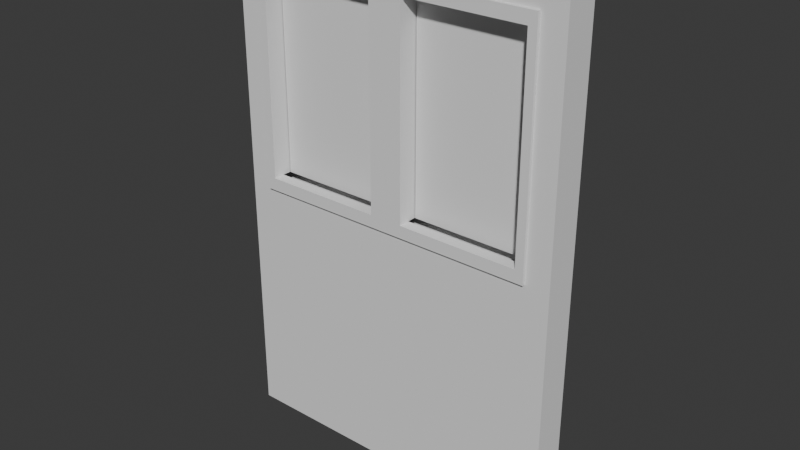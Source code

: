 # Source: WallWindowb4changes.blend  (saved by Blender 4.4.30; exported with 4.5.12 LTS)
import bpy
from mathutils import Matrix  # noqa: F401  (used for matrix-valued properties, if any)

bpy.ops.wm.read_factory_settings(use_empty=True)
scene = bpy.context.scene
scene.name = 'Scene'

# ---- collections
col_collection = bpy.data.collections.new('Collection'); scene.collection.children.link(col_collection)

# ---- world
world_world = bpy.data.worlds.new('World'); scene.world = world_world
world_world.use_nodes = True; world_world.node_tree.nodes.clear()
_N = world_world.node_tree.nodes; _L = world_world.node_tree.links
n0 = _N.new('ShaderNodeOutputWorld'); n0.name = 'World Output'; n0.location = (300, 300)
n1 = _N.new('ShaderNodeBackground'); n1.name = 'Background'; n1.location = (10, 300)
n1.inputs[0].default_value = (0.05088, 0.05088, 0.05088, 1.0)
_L.new(n1.outputs[0], n0.inputs[0])
n0.is_active_output = True
world_world.color = (0.05088, 0.05088, 0.05088)
world_world.sun_shadow_jitter_overblur = 0.0

# ---- meshes
me_cube_001 = bpy.data.meshes.new('Cube.001')
me_cube_001.from_pydata([(-1.0, -1.0, -1.0), (-1.0, -1.0, 1.0), (-1.0, 1.0, -1.0), (-1.0, 1.0, 1.0), (1.0, -1.0, -1.0), (1.0, -1.0, 1.0), (1.0, 1.0, -1.0), (1.0, 1.0, 1.0), (0.0, 1.0, -1.0), (0.0, 1.0, 1.0), (0.0, -1.0, -1.0), (0.0, -1.0, 1.0), (0.0, -1.0, 0.0), (0.0, 1.0, 0.0), (-1.0, -1.0, 0.0), (-1.0, 1.0, 0.0), (0.0, -1.0, 0.895), (0.0, 1.0, 0.895), (-0.8586, 1.0, 1.0), (-0.8586, -1.0, 1.0), (-0.8586, 1.0, -1.0), (-0.8586, -1.0, -1.0), (-0.8094, 1.0, 0.04913), (-0.8094, -1.0, 0.04913), (-1.0, -1.0, 0.895), (-1.0, 1.0, 0.895), (-0.8094, 1.0, 0.8459), (-0.8094, -1.0, 0.8459), (1.0, -1.0, 0.0), (1.0, 1.0, 0.0), (0.8586, 1.0, 1.0), (0.8586, -1.0, 1.0), (0.8586, 1.0, -1.0), (0.8586, -1.0, -1.0), (0.8094, 1.0, 0.04913), (0.8094, -1.0, 0.04913), (1.0, -1.0, 0.895), (1.0, 1.0, 0.895), (0.8094, 1.0, 0.8459), (0.8094, -1.0, 0.8459), (-0.04934, -1.0, -1.0), (-0.04934, -1.0, 1.0), (0.04934, -1.0, -1.0), (0.04934, -1.0, 1.0), (0.09847, -1.0, 0.04913), (0.09847, -1.0, 0.8459), (-1.0, 0.0, -1.0), (1.0, 0.0, -1.0), (0.0, 0.0, 1.0), (0.0, 0.0, -1.0), (-1.0, 0.0, 1.0), (-1.0, 0.0, 0.0), (-1.0, 0.0, 0.895), (-0.8586, 0.0, 1.0), (-0.8586, 0.0, -1.0), (1.0, 0.0, 1.0), (1.0, 0.0, 0.0), (1.0, 0.0, 0.895), (0.8586, 0.0, 1.0), (0.8586, 0.0, -1.0), (0.04934, 0.0, 1.0), (0.04934, 0.0, -1.0), (-0.04934, 0.0, 1.0), (-0.04934, 0.0, -1.0), (-0.04934, 1.0, -1.0), (-0.04934, 1.0, 1.0), (0.04934, 1.0, -1.0), (0.04934, 1.0, 1.0), (0.09847, 1.0, 0.04913), (0.09847, 1.0, 0.8459), (0.04934, 1.0, 0.0), (0.8586, 1.0, 0.0), (0.8586, 1.0, 0.895), (0.04934, 1.0, 0.895), (0.09847, 0.5185, 0.04913), (0.8094, 0.5185, 0.04913), (0.8094, 0.5185, 0.8459), (0.09847, 0.5185, 0.8459), (0.0, 1.182, 0.895), (0.0, 1.182, 0.0), (0.8586, 1.182, 0.895), (0.8586, 1.182, 0.0), (0.04934, 1.182, 0.895), (0.04934, 1.182, 0.0), (0.09847, 1.182, 0.04913), (0.8094, 1.182, 0.04913), (0.8094, 1.182, 0.8459), (0.09847, 1.182, 0.8459), (0.0, 0.5185, 0.8459), (0.04934, -1.0, 0.0), (0.8586, -1.0, 0.0), (0.0, 0.0, 0.895), (0.0, 1.0, 0.895), (0.0, 1.0, 0.0), (0.0, 0.0, 0.0), (0.8586, -1.0, 0.895), (-0.09847, 1.0, 0.04913), (-0.09847, 1.0, 0.8459), (-0.04934, 1.0, 0.0), (-0.8586, 1.0, 0.0), (-0.8586, 1.0, 0.895), (-0.04934, 1.0, 0.895), (-0.09847, 0.5185, 0.04913), (-0.8094, 0.5185, 0.04913), (-0.8094, 0.5185, 0.8459), (-0.09847, 0.5185, 0.8459), (-0.8586, 1.182, 0.895), (-0.8586, 1.182, 0.0), (-0.04934, 1.182, 0.895), (-0.04934, 1.182, 0.0), (-0.09847, 1.182, 0.04913), (-0.8094, 1.182, 0.04913), (-0.8094, 1.182, 0.8459), (-0.09847, 1.182, 0.8459), (-0.09847, 0.0, 0.04913), (-0.8094, 0.0, 0.8459), (-0.8094, 0.0, 0.04913), (0.8094, 0.0, 0.04913), (0.8094, 0.0, 0.8459), (0.09847, 0.0, 0.04913), (0.09847, 0.0, 0.8459), (-0.09847, 0.0, 0.8459), (0.0, 0.0, 0.8459), (0.04934, -1.0, 0.895), (0.09847, -0.5185, 0.04913), (0.8094, -0.5185, 0.04913), (0.8094, -0.5185, 0.8459), (0.09847, -0.5185, 0.8459), (0.0, -1.182, 0.895), (0.0, -1.182, 0.0), (0.8586, -1.182, 0.895), (0.8586, -1.182, 0.0), (0.04934, -1.182, 0.895), (0.04934, -1.182, 0.0), (0.09847, -1.182, 0.04913), (0.8094, -1.182, 0.04913), (0.8094, -1.182, 0.8459), (0.09847, -1.182, 0.8459), (0.0, -0.5185, 0.8459), (0.0, -1.0, 0.895), (0.0, -1.0, 0.0), (-0.09847, -1.0, 0.04913), (-0.09847, -1.0, 0.8459), (-0.04934, -1.0, 0.0), (-0.8586, -1.0, 0.0), (-0.8586, -1.0, 0.895), (-0.04934, -1.0, 0.895), (-0.09847, -0.5185, 0.04913), (-0.8094, -0.5185, 0.04913), (-0.8094, -0.5185, 0.8459), (-0.09847, -0.5185, 0.8459), (-0.8586, -1.182, 0.895), (-0.8586, -1.182, 0.0), (-0.04934, -1.182, 0.895), (-0.04934, -1.182, 0.0), (-0.09847, -1.182, 0.04913), (-0.8094, -1.182, 0.04913), (-0.8094, -1.182, 0.8459), (-0.09847, -1.182, 0.8459)], [], [(26, 104, 103, 22), (40, 143, 144, 21), (48, 60, 67, 9), (8, 64, 98, 13), (90, 28, 36, 95), (99, 15, 25, 100), (21, 144, 14, 0), (25, 52, 50, 3), (142, 141, 155, 158), (8, 13, 70, 66), (100, 106, 107, 99), (145, 144, 152, 151), (53, 50, 1, 19), (157, 158, 153, 151), (15, 51, 52, 25), (63, 49, 10, 40), (123, 95, 31, 43), (61, 49, 8, 66), (58, 55, 7, 30), (24, 1, 50, 52), (22, 103, 102, 96), (101, 100, 18, 65), (64, 20, 99, 98), (156, 157, 151, 152), (47, 4, 33, 59), (14, 24, 52, 51), (48, 11, 43, 60), (73, 67, 30, 72), (16, 11, 41, 146), (32, 71, 29, 6), (47, 59, 32, 6), (53, 18, 3, 50), (10, 12, 143, 40), (96, 102, 105, 97), (48, 9, 65, 62), (48, 62, 41, 11), (23, 141, 147, 148), (2, 46, 51, 15), (129, 128, 153, 154), (141, 142, 150, 147), (141, 23, 156, 155), (66, 70, 71, 32), (72, 30, 7, 37), (95, 130, 131, 90), (62, 53, 19, 41), (45, 127, 126, 39), (114, 121, 105, 102), (12, 129, 128, 16), (46, 54, 21, 0), (16, 128, 132, 123), (17, 73, 82, 78), (44, 134, 135, 35), (54, 63, 40, 21), (145, 19, 1, 24), (146, 41, 19, 145), (0, 14, 51, 46), (33, 4, 28, 90), (63, 64, 8, 49), (111, 107, 106, 112), (20, 2, 15, 99), (42, 33, 90, 89), (46, 2, 20, 54), (59, 33, 42, 61), (60, 43, 31, 58), (35, 125, 124, 44), (45, 137, 134, 44), (92, 91, 52, 25), (44, 124, 127, 45), (36, 57, 55, 5), (39, 126, 125, 35), (17, 78, 108, 101), (17, 9, 67, 73), (61, 42, 10, 49), (100, 25, 3, 18), (58, 31, 5, 55), (71, 72, 37, 29), (113, 108, 109, 110), (96, 110, 111, 22), (69, 38, 76, 77), (17, 101, 65, 9), (95, 36, 5, 31), (59, 61, 66, 32), (97, 113, 110, 96), (10, 42, 89, 12), (62, 65, 18, 53), (144, 145, 24, 14), (16, 146, 153, 128), (60, 58, 30, 67), (112, 106, 108, 113), (79, 109, 108, 78), (68, 34, 85, 84), (13, 17, 78, 79), (69, 68, 84, 87), (72, 71, 81, 80), (114, 147, 150, 121), (34, 68, 74, 75), (68, 69, 77, 74), (38, 34, 75, 76), (29, 37, 57, 56), (37, 7, 55, 57), (27, 23, 148, 149), (6, 29, 56, 47), (54, 20, 64, 63), (139, 24, 52, 91), (119, 74, 77, 120), (92, 37, 57, 91), (117, 118, 76, 75), (110, 109, 107, 111), (116, 103, 104, 115), (79, 78, 82, 83), (84, 85, 81, 83), (85, 86, 80, 81), (86, 87, 82, 80), (87, 84, 83, 82), (73, 72, 80, 82), (70, 13, 79, 83), (34, 38, 86, 85), (38, 69, 87, 86), (71, 70, 83, 81), (129, 133, 132, 128), (29, 93, 94, 56), (97, 105, 104, 26), (155, 156, 152, 154), (139, 91, 57, 36), (101, 108, 106, 100), (98, 109, 79, 13), (22, 111, 112, 26), (26, 112, 113, 97), (99, 107, 109, 98), (116, 115, 149, 148), (15, 51, 94, 93), (117, 125, 126, 118), (119, 120, 127, 124), (4, 47, 56, 28), (76, 118, 122, 88), (28, 56, 57, 36), (16, 123, 43, 11), (104, 88, 122, 115), (158, 155, 154, 153), (134, 133, 131, 135), (135, 131, 130, 136), (136, 130, 132, 137), (137, 132, 133, 134), (123, 132, 130, 95), (89, 133, 129, 12), (35, 135, 136, 39), (39, 136, 137, 45), (90, 131, 133, 89), (28, 56, 94, 140), (142, 27, 149, 150), (146, 145, 151, 153), (143, 12, 129, 154), (23, 27, 157, 156), (27, 142, 158, 157), (144, 143, 154, 152), (14, 140, 94, 51), (126, 138, 122, 118), (149, 115, 122, 138)])
_uv = me_cube_001.uv_layers.new(name='UVMap')
_uv.uv.foreach_set('vector', [0.5381, 0.8315, 0.5381, 0.7667, 0.6452, 0.7667, 0.6452, 0.8315, 0.269, 0.1279, 0.1345, 0.1279, 0.1345, 0.01903, 0.269, 0.01903, 0.1345, 0.4035, 0.1345, 0.3969, 0.269, 0.3969, 0.269, 0.4035, 0.5381, 0.1345, 0.5381, 0.1411, 0.4035, 0.1411, 0.4035, 0.1345, 0.1345, 0.25, 0.1345, 0.269, 0.01412, 0.269, 0.01412, 0.25, 0.4035, 0.25, 0.4035, 0.269, 0.2831, 0.269, 0.2831, 0.25, 0.269, 0.01903, 0.1345, 0.01903, 0.1345, 1.016e-08, 0.269, 2.031e-08, 0.2831, 0.269, 0.2831, 0.4035, 0.269, 0.4035, 0.269, 0.269, 0.6452, 0.8315, 0.7524, 0.8315, 0.7524, 0.8559, 0.6452, 0.8559, 0.5381, 0.1345, 0.4035, 0.1345, 0.4035, 0.1279, 0.5381, 0.1279, 0.7164, 0.8559, 0.7409, 0.8559, 0.7409, 0.9763, 0.7164, 0.9763, 0.7653, 0.8559, 0.7653, 0.9763, 0.7409, 0.9763, 0.7409, 0.8559, 0.1345, 0.519, 0.1345, 0.5381, 7.484e-09, 0.5381, 8.92e-09, 0.519, 0.8662, 0.5447, 0.8662, 0.6403, 0.8596, 0.6469, 0.8596, 0.5381, 0.4035, 0.269, 0.4035, 0.4035, 0.2831, 0.4035, 0.2831, 0.269, 0.1345, 0.6659, 0.1345, 0.6726, 1.336e-08, 0.6726, 1.386e-08, 0.6659, 0.01412, 0.1411, 0.01412, 0.25, 1.32e-08, 0.25, 2.141e-08, 0.1411, 0.1345, 0.6792, 0.1345, 0.6726, 0.269, 0.6726, 0.269, 0.6792, 0.1345, 0.2881, 0.1345, 0.269, 0.269, 0.269, 0.269, 0.2881, 0.2831, 0.5381, 0.269, 0.5381, 0.269, 0.4035, 0.2831, 0.4035, 0.4215, 0.9027, 0.3568, 0.9027, 0.3568, 0.8071, 0.4215, 0.8071, 0.2831, 0.1411, 0.2831, 0.25, 0.269, 0.25, 0.269, 0.1411, 0.5381, 0.1411, 0.5381, 0.25, 0.4035, 0.25, 0.4035, 0.1411, 0.9734, 0.5447, 0.8662, 0.5447, 0.8596, 0.5381, 0.98, 0.5381, 0.1345, 0.8071, 3.208e-09, 0.8071, 4.645e-09, 0.7881, 0.1345, 0.7881, 0.4035, 0.5381, 0.2831, 0.5381, 0.2831, 0.4035, 0.4035, 0.4035, 0.1345, 0.4035, 1.764e-08, 0.4035, 1.814e-08, 0.3969, 0.1345, 0.3969, 0.2831, 0.1279, 0.269, 0.1279, 0.269, 0.01903, 0.2831, 0.01903, 0.01412, 0.1345, 2.191e-08, 0.1345, 2.242e-08, 0.1279, 0.01412, 0.1279, 0.5381, 0.01903, 0.4035, 0.01903, 0.4035, 1.443e-08, 0.5381, 2.459e-08, 0.1345, 0.8071, 0.1345, 0.7881, 0.269, 0.7881, 0.269, 0.8071, 0.1345, 0.519, 0.269, 0.519, 0.269, 0.5381, 0.1345, 0.5381, 0.269, 0.1345, 0.1345, 0.1345, 0.1345, 0.1279, 0.269, 0.1279, 0.7524, 0.5625, 0.7524, 0.6272, 0.6452, 0.6272, 0.6452, 0.5625, 0.1345, 0.4035, 0.269, 0.4035, 0.269, 0.4102, 0.1345, 0.4102, 0.1345, 0.4035, 0.1345, 0.4102, 1.714e-08, 0.4102, 1.764e-08, 0.4035, 0.02443, 0.9027, 0.02443, 0.8071, 0.08919, 0.8071, 0.08919, 0.9027, 0.5381, 0.269, 0.5381, 0.4035, 0.4035, 0.4035, 0.4035, 0.269, 0.98, 0.6535, 0.8596, 0.6535, 0.8596, 0.6469, 0.98, 0.6469, 0.7524, 0.8315, 0.6452, 0.8315, 0.6452, 0.7667, 0.7524, 0.7667, 0.02443, 0.8071, 0.02443, 0.9027, 1.202e-08, 0.9027, 1.924e-08, 0.8071, 0.5381, 0.1279, 0.4035, 0.1279, 0.4035, 0.01903, 0.5381, 0.01903, 0.2831, 0.01903, 0.269, 0.01903, 0.269, 4.276e-09, 0.2831, 5.342e-09, 0.7653, 0.8559, 0.7897, 0.8559, 0.7897, 0.9763, 0.7653, 0.9763, 0.1345, 0.4102, 0.1345, 0.519, 8.92e-09, 0.519, 1.714e-08, 0.4102, 0.1136, 0.8071, 0.1784, 0.8071, 0.1784, 0.9027, 0.1136, 0.9027, 0.7524, 0.697, 0.6452, 0.697, 0.6452, 0.6272, 0.7524, 0.6272, 0.8141, 0.9763, 0.7897, 0.9763, 0.7897, 0.8559, 0.8141, 0.8559, 0.1345, 0.5381, 0.1345, 0.5571, 2.208e-08, 0.5571, 2.352e-08, 0.5381, 0.9387, 0.1155, 0.9143, 0.1155, 0.9143, 0.1089, 0.9387, 0.1089, 0.9387, 0.1155, 0.9387, 0.1089, 0.9631, 0.1089, 0.9631, 0.1155, 0.4704, 0.9027, 0.446, 0.9027, 0.446, 0.8071, 0.4704, 0.8071, 0.1345, 0.5571, 0.1345, 0.6659, 1.386e-08, 0.6659, 2.208e-08, 0.5571, 0.01412, 0.01903, 3.063e-08, 0.01903, 3.207e-08, 2.421e-15, 0.01412, 1.066e-09, 0.01412, 0.1279, 2.242e-08, 0.1279, 3.063e-08, 0.01903, 0.01412, 0.01903, 0.5381, 0.5381, 0.4035, 0.5381, 0.4035, 0.4035, 0.5381, 0.4035, 0.269, 0.25, 0.269, 0.269, 0.1345, 0.269, 0.1345, 0.25, 0.1345, 0.6659, 0.269, 0.6659, 0.269, 0.6726, 0.1345, 0.6726, 0.9734, 0.9934, 0.98, 1.0, 0.8596, 1.0, 0.8662, 0.9934, 0.5381, 0.25, 0.5381, 0.269, 0.4035, 0.269, 0.4035, 0.25, 0.269, 0.1411, 0.269, 0.25, 0.1345, 0.25, 0.1345, 0.1411, 0.1345, 0.5381, 0.269, 0.5381, 0.269, 0.5571, 0.1345, 0.5571, 0.1345, 0.7881, 4.645e-09, 0.7881, 1.286e-08, 0.6792, 0.1345, 0.6792, 0.1345, 0.3969, 1.814e-08, 0.3969, 2.636e-08, 0.2881, 0.1345, 0.2881, 0.4704, 0.8071, 0.5351, 0.8071, 0.5351, 0.9027, 0.4704, 0.9027, 0.7524, 0.5625, 0.7524, 0.5381, 0.8596, 0.5381, 0.8596, 0.5625, 0.8071, 0.1345, 0.6726, 0.1345, 0.6726, 1.871e-08, 0.8071, 2.886e-08, 0.8596, 0.5625, 0.8596, 0.6272, 0.7524, 0.6272, 0.7524, 0.5625, 0.5522, 0.269, 0.5522, 0.4035, 0.5381, 0.4035, 0.5381, 0.269, 0.8071, 0.2935, 0.8071, 0.2287, 0.9143, 0.2287, 0.9143, 0.2935, 0.9387, 0.1155, 0.9631, 0.1155, 0.9631, 0.1221, 0.9387, 0.1221, 0.2831, 0.1345, 0.269, 0.1345, 0.269, 0.1279, 0.2831, 0.1279, 0.1345, 0.6792, 1.286e-08, 0.6792, 1.336e-08, 0.6726, 0.1345, 0.6726, 0.2831, 0.25, 0.2831, 0.269, 0.269, 0.269, 0.269, 0.25, 0.1345, 0.2881, 2.636e-08, 0.2881, 2.779e-08, 0.269, 0.1345, 0.269, 0.4035, 0.01903, 0.2831, 0.01903, 0.2831, 5.342e-09, 0.4035, 1.443e-08, 0.8662, 0.8978, 0.8596, 0.8911, 0.98, 0.8911, 0.9734, 0.8978, 0.4215, 0.8071, 0.446, 0.8071, 0.446, 0.9027, 0.4215, 0.9027, 0.6028, 0.8559, 0.6028, 0.9516, 0.5381, 0.9516, 0.5381, 0.8559, 0.2831, 0.1345, 0.2831, 0.1411, 0.269, 0.1411, 0.269, 0.1345, 0.01412, 0.25, 0.01412, 0.269, 1.176e-08, 0.269, 1.32e-08, 0.25, 0.1345, 0.7881, 0.1345, 0.6792, 0.269, 0.6792, 0.269, 0.7881, 0.6452, 0.5625, 0.6452, 0.5381, 0.7524, 0.5381, 0.7524, 0.5625, 0.269, 0.1345, 0.269, 0.1411, 0.1345, 0.1411, 0.1345, 0.1345, 0.1345, 0.4102, 0.269, 0.4102, 0.269, 0.519, 0.1345, 0.519, 0.1345, 0.01903, 0.01412, 0.01903, 0.01412, 1.066e-09, 0.1345, 1.016e-08, 0.9387, 0.1155, 0.9387, 0.1221, 0.9143, 0.1221, 0.9143, 0.1155, 0.1345, 0.3969, 0.1345, 0.2881, 0.269, 0.2881, 0.269, 0.3969, 0.8662, 0.9934, 0.8596, 1.0, 0.8596, 0.8911, 0.8662, 0.8978, 0.98, 0.8845, 0.98, 0.8911, 0.8596, 0.8911, 0.8596, 0.8845, 0.2431, 0.9027, 0.2431, 0.8071, 0.2676, 0.8071, 0.2676, 0.9027, 0.8141, 0.9763, 0.8141, 0.8559, 0.8386, 0.8559, 0.8386, 0.9763, 0.7524, 0.8315, 0.8596, 0.8315, 0.8596, 0.8559, 0.7524, 0.8559, 0.9954, 0.3047, 0.9954, 0.4251, 0.971, 0.4251, 0.971, 0.3047, 0.7524, 0.697, 0.7524, 0.7667, 0.6452, 0.7667, 0.6452, 0.697, 0.2431, 0.8071, 0.2431, 0.9027, 0.1784, 0.9027, 0.1784, 0.8071, 0.8596, 0.8315, 0.7524, 0.8315, 0.7524, 0.7667, 0.8596, 0.7667, 0.8071, 0.02443, 0.9143, 0.02443, 0.9143, 0.08919, 0.8071, 0.08919, 0.6726, 0.5381, 0.5522, 0.5381, 0.5522, 0.4035, 0.6726, 0.4035, 0.5522, 0.5381, 0.5381, 0.5381, 0.5381, 0.4035, 0.5522, 0.4035, 0.5381, 0.5625, 0.6452, 0.5625, 0.6452, 0.6272, 0.5381, 0.6272, 0.8071, 0.5381, 0.6726, 0.5381, 0.6726, 0.4035, 0.8071, 0.4035, 0.1345, 0.5571, 0.269, 0.5571, 0.269, 0.6659, 0.1345, 0.6659, 0.5381, 0.1345, 0.5381, 8.551e-09, 0.6726, 1.871e-08, 0.6726, 0.1345, 0.8596, 0.697, 0.8596, 0.7667, 0.7524, 0.7667, 0.7524, 0.697, 0.8071, 0.1345, 0.8071, 0.269, 0.6726, 0.269, 0.6726, 0.1345, 0.9143, 0.1589, 0.8071, 0.1589, 0.8071, 0.08919, 0.9143, 0.08919, 0.9734, 0.8978, 0.98, 0.8911, 0.98, 1.0, 0.9734, 0.9934, 0.6452, 0.697, 0.6452, 0.7667, 0.5381, 0.7667, 0.5381, 0.697, 0.98, 0.8845, 0.8596, 0.8845, 0.8596, 0.8779, 0.98, 0.8779, 0.9734, 0.8713, 0.9734, 0.7756, 0.98, 0.769, 0.98, 0.8779, 0.9734, 0.7756, 0.8662, 0.7756, 0.8596, 0.769, 0.98, 0.769, 0.8662, 0.7756, 0.8662, 0.8713, 0.8596, 0.8779, 0.8596, 0.769, 0.8662, 0.8713, 0.9734, 0.8713, 0.98, 0.8779, 0.8596, 0.8779, 0.9387, 0.1089, 0.9387, -1.29e-09, 0.9631, 5.54e-10, 0.9631, 0.1089, 0.9466, 0.4268, 0.9466, 0.4201, 0.971, 0.4201, 0.971, 0.4268, 0.9143, 0.02443, 0.8071, 0.02443, 0.8071, 1.283e-08, 0.9143, 2.092e-08, 0.6028, 0.9516, 0.6028, 0.8559, 0.6272, 0.8559, 0.6272, 0.9516, 0.9466, 0.5356, 0.9466, 0.4268, 0.971, 0.4268, 0.971, 0.5356, 0.98, 0.6535, 0.98, 0.6602, 0.8596, 0.6602, 0.8596, 0.6535, 0.5381, 0.5381, 0.5381, 0.6726, 0.4035, 0.6726, 0.4035, 0.5381, 0.3323, 0.9027, 0.2676, 0.9027, 0.2676, 0.8071, 0.3323, 0.8071, 0.9734, 0.6403, 0.9734, 0.5447, 0.98, 0.5381, 0.98, 0.6469, 0.5381, 0.1345, 0.6726, 0.1345, 0.6726, 0.269, 0.5381, 0.269, 0.9387, 0.1221, 0.9631, 0.1221, 0.9631, 0.231, 0.9387, 0.231, 0.9466, 0.4135, 0.971, 0.4135, 0.971, 0.4201, 0.9466, 0.4201, 0.6452, 0.8315, 0.6452, 0.8559, 0.5381, 0.8559, 0.5381, 0.8315, 0.3323, 0.8071, 0.3568, 0.8071, 0.3568, 0.9027, 0.3323, 0.9027, 0.9466, 0.3047, 0.971, 0.3047, 0.971, 0.4135, 0.9466, 0.4135, 0.6452, 0.697, 0.5381, 0.697, 0.5381, 0.6272, 0.6452, 0.6272, 0.5381, 0.8071, 0.4035, 0.8071, 0.4035, 0.6726, 0.5381, 0.6726, 0.9143, 0.1589, 0.9143, 0.2287, 0.8071, 0.2287, 0.8071, 0.1589, 0.8596, 0.697, 0.7524, 0.697, 0.7524, 0.6272, 0.8596, 0.6272, 0.8071, 0.269, 0.8071, 0.4035, 0.6726, 0.4035, 0.6726, 0.269, 0.9466, 0.5356, 0.8768, 0.5356, 0.8768, 0.4268, 0.9466, 0.4268, 0.6726, 0.269, 0.6726, 0.4035, 0.5522, 0.4035, 0.5522, 0.269, 0.01412, 0.1345, 0.01412, 0.1411, 2.141e-08, 0.1411, 2.191e-08, 0.1345, 0.9466, 0.3179, 0.9466, 0.4268, 0.8768, 0.4268, 0.8768, 0.3179, 0.8662, 0.6403, 0.9734, 0.6403, 0.98, 0.6469, 0.8596, 0.6469, 0.9734, 0.6668, 0.98, 0.6602, 0.98, 0.769, 0.9734, 0.7624, 0.9734, 0.7624, 0.98, 0.769, 0.8596, 0.769, 0.8662, 0.7624, 0.8662, 0.7624, 0.8596, 0.769, 0.8596, 0.6602, 0.8662, 0.6668, 0.8662, 0.6668, 0.8596, 0.6602, 0.98, 0.6602, 0.9734, 0.6668, 0.9387, 0.1089, 0.9143, 0.1089, 0.9143, -3.134e-09, 0.9387, -1.29e-09, 0.9875, 0.1221, 0.9631, 0.1221, 0.9631, 0.1155, 0.9875, 0.1155, 0.9143, 0.2935, 0.9143, 0.3179, 0.8071, 0.3179, 0.8071, 0.2935, 0.1136, 0.9027, 0.08919, 0.9027, 0.08919, 0.8071, 0.1136, 0.8071, 0.9875, 0.231, 0.9631, 0.231, 0.9631, 0.1221, 0.9875, 0.1221, 0.269, 0.5381, 0.4035, 0.5381, 0.4035, 0.6726, 0.269, 0.6726, 0.6517, 0.9516, 0.6517, 0.8559, 0.7164, 0.8559, 0.7164, 0.9516, 0.9387, 0.1221, 0.9387, 0.231, 0.9143, 0.231, 0.9143, 0.1221, 0.9875, 0.1089, 0.9875, 0.1155, 0.9631, 0.1155, 0.9631, 0.1089, 0.6452, 0.5625, 0.5381, 0.5625, 0.5381, 0.5381, 0.6452, 0.5381, 0.6517, 0.8559, 0.6517, 0.9516, 0.6272, 0.9516, 0.6272, 0.8559, 0.9875, -5.619e-09, 0.9875, 0.1089, 0.9631, 0.1089, 0.9631, -7.464e-09, 0.269, 0.8071, 0.269, 0.6726, 0.4035, 0.6726, 0.4035, 0.8071, 0.8071, 0.5356, 0.8071, 0.4268, 0.8768, 0.4268, 0.8768, 0.5356, 0.8071, 0.3179, 0.8768, 0.3179, 0.8768, 0.4268, 0.8071, 0.4268])
me_cube_001.update()
me_plane = bpy.data.meshes.new('Plane')
me_plane.from_pydata([(1.593, -1.0, 0.0), (3.593, -1.0, 0.0), (1.593, 1.0, 0.0), (3.593, 1.0, 0.0), (2.593, -1.0, 0.0), (2.593, 1.0, 0.0), (3.593, 0.0, 0.0), (1.593, 0.0, 0.0), (2.593, 0.0, 0.0)], [], [(8, 6, 3, 5), (8, 5, 2, 7), (8, 4, 1, 6), (8, 7, 0, 4)])
_uv = me_plane.uv_layers.new(name='UVMap')
_uv.uv.foreach_set('vector', [0.5, 0.5, 1.0, 0.5, 1.0, 1.0, 0.5, 1.0, 0.5, 0.5, 0.5, 1.0, 1.0, 1.0, 1.0, 0.5, 0.5, 0.5, 0.5, 1.0, 1.0, 1.0, 1.0, 0.5, 0.5, 0.5, 1.0, 0.5, 1.0, 1.0, 0.5, 1.0])
me_plane.materials.append(None)
me_plane.update()
me_plane_001 = bpy.data.meshes.new('Plane.001')
me_plane_001.from_pydata([(-1.0, -1.0, 0.0), (1.0, -1.0, 0.0), (-1.0, 1.0, 0.0), (1.0, 1.0, 0.0), (0.0, -1.0, 0.0), (0.0, 1.0, 0.0), (1.0, 0.0, 0.0), (-1.0, 0.0, 0.0), (0.0, 0.0, 0.0)], [], [(8, 6, 3, 5), (8, 5, 2, 7), (8, 4, 1, 6), (8, 7, 0, 4)])
_uv = me_plane_001.uv_layers.new(name='UVMap')
_uv.uv.foreach_set('vector', [0.5, 0.5, 1.0, 0.5, 1.0, 1.0, 0.5, 1.0, 0.5, 0.5, 0.5, 1.0, 1.0, 1.0, 1.0, 0.5, 0.5, 0.5, 0.5, 1.0, 1.0, 1.0, 1.0, 0.5, 0.5, 0.5, 1.0, 0.5, 1.0, 1.0, 0.5, 1.0])
me_plane_001.update()

# ---- objects
ob_wallblank = bpy.data.objects.new('WallBlank', me_cube_001)
ob_plane = bpy.data.objects.new('Plane', me_plane)
ob_plane_001 = bpy.data.objects.new('Plane.001', me_plane_001)

# ---- transforms, parenting, visibility, modifiers, constraints
ob_wallblank.location = (0.0, 0.0, 2.877)
ob_wallblank.scale = (2.0, 0.2, 3.0)
ob_plane.location = (-0.9085, 0.0, 4.22)
ob_plane.rotation_euler = (1.571, 0.0, 0.0)
ob_plane.scale = (0.7009, 1.195, 1.0)
ob_plane_001.location = (-0.9085, 0.0, 4.22)
ob_plane_001.rotation_euler = (1.571, 0.0, 0.0)
ob_plane_001.scale = (0.7009, 1.195, 1.0)

# ---- collection membership
col_collection.objects.link(ob_wallblank)
col_collection.objects.link(ob_plane)
col_collection.objects.link(ob_plane_001)

# ---- scene / render settings (as saved in the file)
scene.frame_start = 1; scene.frame_end = 250; scene.frame_set(1)
scene.render.engine = 'BLENDER_EEVEE_NEXT'
scene.render.fps = 25
bpy.context.view_layer.update()

# ---- added for rendering (the .blend has no active camera and no usable light): camera, sun
cam_auto = bpy.data.cameras.new('AutoCamera')
cam_auto.lens = 50.0
cam_auto.sensor_width = 36.0
cam_auto.clip_end = 1000.0
ob_auto_camera = bpy.data.objects.new('AutoCamera', cam_auto)
scene.collection.objects.link(ob_auto_camera)
ob_auto_camera.location = (6.6862, -8.02345, 8.22598)
ob_auto_camera.rotation_euler = (1.09748, -7.21219e-08, 0.694738)
scene.camera = ob_auto_camera
light_auto_sun = bpy.data.lights.new('AutoSun', 'SUN')
light_auto_sun.energy = 3.0
light_auto_sun.angle = 0.0523599
ob_auto_sun = bpy.data.objects.new('AutoSun', light_auto_sun)
scene.collection.objects.link(ob_auto_sun)
ob_auto_sun.rotation_euler = (0.872665, 0.174533, 0.523599)
bpy.context.view_layer.update()

